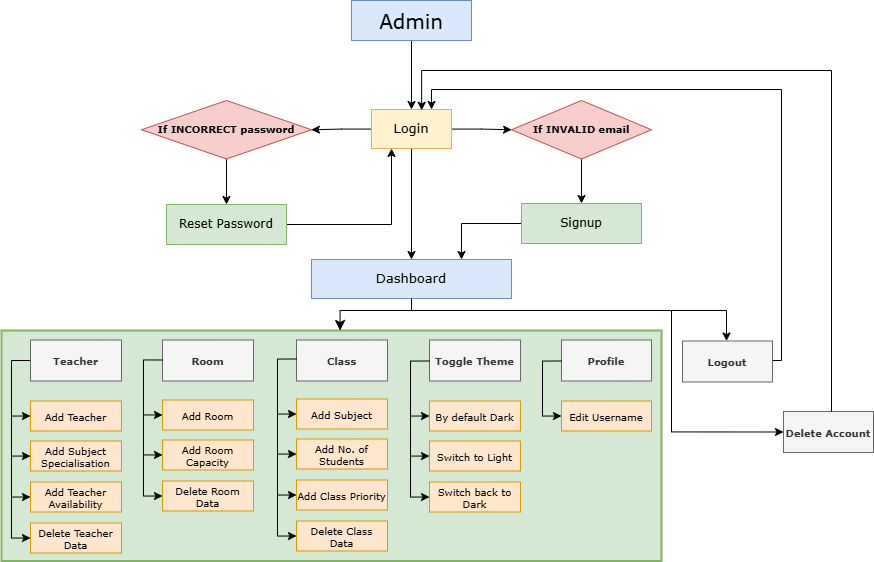

The diagram above was exported from draw.io. Its source (the exported page's mxGraphModel, read from the mxfile embedded in the PNG):
<mxGraphModel dx="1106" dy="644" grid="1" gridSize="10" guides="1" tooltips="1" connect="1" arrows="1" fold="1" page="0" pageScale="1" pageWidth="850" pageHeight="1100" math="0" shadow="0">
  <root>
    <mxCell id="0" />
    <mxCell id="1" parent="0" />
    <mxCell id="xEDvaYnEy6aJmUX5S4O1-84" parent="1" style="rounded=0;whiteSpace=wrap;html=1;fillColor=#d5e8d4;strokeWidth=2;strokeColor=#82b366;glass=0;shadow=0;" value="" vertex="1">
      <mxGeometry height="230.5" width="660" x="10" y="370" as="geometry" />
    </mxCell>
    <mxCell id="xEDvaYnEy6aJmUX5S4O1-3" edge="1" parent="1" source="xEDvaYnEy6aJmUX5S4O1-1" style="edgeStyle=orthogonalEdgeStyle;rounded=0;orthogonalLoop=1;jettySize=auto;html=1;" target="xEDvaYnEy6aJmUX5S4O1-2" value="">
      <mxGeometry relative="1" as="geometry" />
    </mxCell>
    <mxCell id="xEDvaYnEy6aJmUX5S4O1-1" parent="1" style="rounded=0;whiteSpace=wrap;html=1;fillColor=#dae8fc;strokeColor=#6c8ebf;" value="&lt;font face=&quot;Verdana&quot; style=&quot;font-size: 20px;&quot;&gt;Admin&lt;/font&gt;" vertex="1">
      <mxGeometry height="40" width="120" x="360" y="40" as="geometry" />
    </mxCell>
    <mxCell id="xEDvaYnEy6aJmUX5S4O1-5" edge="1" parent="1" source="xEDvaYnEy6aJmUX5S4O1-2" style="edgeStyle=orthogonalEdgeStyle;rounded=0;orthogonalLoop=1;jettySize=auto;html=1;" target="xEDvaYnEy6aJmUX5S4O1-4" value="">
      <mxGeometry relative="1" as="geometry" />
    </mxCell>
    <mxCell id="xEDvaYnEy6aJmUX5S4O1-9" edge="1" parent="1" source="xEDvaYnEy6aJmUX5S4O1-2" style="edgeStyle=orthogonalEdgeStyle;rounded=0;orthogonalLoop=1;jettySize=auto;html=1;" target="xEDvaYnEy6aJmUX5S4O1-8" value="">
      <mxGeometry relative="1" as="geometry" />
    </mxCell>
    <mxCell id="xEDvaYnEy6aJmUX5S4O1-19" edge="1" parent="1" source="xEDvaYnEy6aJmUX5S4O1-2" style="edgeStyle=orthogonalEdgeStyle;rounded=0;orthogonalLoop=1;jettySize=auto;html=1;" target="xEDvaYnEy6aJmUX5S4O1-18" value="">
      <mxGeometry relative="1" as="geometry" />
    </mxCell>
    <mxCell id="xEDvaYnEy6aJmUX5S4O1-2" parent="1" style="whiteSpace=wrap;html=1;rounded=0;fillColor=#fff2cc;strokeColor=#d6b656;" value="&lt;font face=&quot;Verdana&quot; style=&quot;font-size: 13px;&quot;&gt;Login&lt;/font&gt;" vertex="1">
      <mxGeometry height="39" width="80" x="380" y="149" as="geometry" />
    </mxCell>
    <mxCell id="xEDvaYnEy6aJmUX5S4O1-7" edge="1" parent="1" source="xEDvaYnEy6aJmUX5S4O1-4" style="edgeStyle=orthogonalEdgeStyle;rounded=0;orthogonalLoop=1;jettySize=auto;html=1;" target="xEDvaYnEy6aJmUX5S4O1-6" value="">
      <mxGeometry relative="1" as="geometry" />
    </mxCell>
    <mxCell id="xEDvaYnEy6aJmUX5S4O1-4" parent="1" style="rhombus;whiteSpace=wrap;html=1;fillColor=#f8cecc;strokeColor=#b85450;rounded=0;" value="&lt;font face=&quot;Verdana&quot; style=&quot;font-size: 10px;&quot;&gt;&lt;b style=&quot;&quot;&gt;If INVALID email&lt;/b&gt;&lt;/font&gt;" vertex="1">
      <mxGeometry height="58.5" width="140" x="520" y="140" as="geometry" />
    </mxCell>
    <mxCell id="xEDvaYnEy6aJmUX5S4O1-21" edge="1" parent="1" source="xEDvaYnEy6aJmUX5S4O1-6" style="edgeStyle=orthogonalEdgeStyle;rounded=0;orthogonalLoop=1;jettySize=auto;html=1;entryX=0.75;entryY=0;entryDx=0;entryDy=0;" target="xEDvaYnEy6aJmUX5S4O1-18" value="">
      <mxGeometry relative="1" as="geometry">
        <mxPoint x="580" y="360" as="targetPoint" />
      </mxGeometry>
    </mxCell>
    <mxCell id="xEDvaYnEy6aJmUX5S4O1-6" parent="1" style="whiteSpace=wrap;html=1;fillColor=#d5e8d4;strokeColor=#82b366;rounded=0;" value="&lt;font face=&quot;Verdana&quot;&gt;Signup&lt;/font&gt;" vertex="1">
      <mxGeometry height="40" width="120" x="530" y="243" as="geometry" />
    </mxCell>
    <mxCell id="xEDvaYnEy6aJmUX5S4O1-11" edge="1" parent="1" source="xEDvaYnEy6aJmUX5S4O1-8" style="edgeStyle=orthogonalEdgeStyle;rounded=0;orthogonalLoop=1;jettySize=auto;html=1;" target="xEDvaYnEy6aJmUX5S4O1-10" value="">
      <mxGeometry relative="1" as="geometry" />
    </mxCell>
    <mxCell id="xEDvaYnEy6aJmUX5S4O1-8" parent="1" style="rhombus;whiteSpace=wrap;html=1;fillColor=#f8cecc;strokeColor=#b85450;rounded=0;" value="&lt;font style=&quot;font-size: 10px;&quot; face=&quot;Verdana&quot;&gt;&lt;b style=&quot;&quot;&gt;If INCORRECT password&lt;/b&gt;&lt;/font&gt;" vertex="1">
      <mxGeometry height="58.5" width="170" x="150" y="140" as="geometry" />
    </mxCell>
    <mxCell id="xEDvaYnEy6aJmUX5S4O1-17" edge="1" parent="1" source="xEDvaYnEy6aJmUX5S4O1-10" style="edgeStyle=orthogonalEdgeStyle;rounded=0;orthogonalLoop=1;jettySize=auto;html=1;entryX=0.25;entryY=1;entryDx=0;entryDy=0;" target="xEDvaYnEy6aJmUX5S4O1-2" value="">
      <mxGeometry relative="1" as="geometry">
        <mxPoint x="360" y="260" as="targetPoint" />
      </mxGeometry>
    </mxCell>
    <mxCell id="xEDvaYnEy6aJmUX5S4O1-10" parent="1" style="whiteSpace=wrap;html=1;fillColor=#d5e8d4;strokeColor=#82b366;rounded=0;" value="&lt;font face=&quot;Verdana&quot;&gt;Reset Password&lt;/font&gt;" vertex="1">
      <mxGeometry height="40" width="120" x="175" y="244" as="geometry" />
    </mxCell>
    <mxCell id="D_UB4MlgwDQezH9UWMmx-20" edge="1" parent="1" source="xEDvaYnEy6aJmUX5S4O1-18" style="edgeStyle=orthogonalEdgeStyle;rounded=0;orthogonalLoop=1;jettySize=auto;html=1;entryX=0.5;entryY=0;entryDx=0;entryDy=0;" target="D_UB4MlgwDQezH9UWMmx-19">
      <mxGeometry relative="1" as="geometry">
        <Array as="points">
          <mxPoint x="420" y="350" />
          <mxPoint x="735" y="350" />
        </Array>
      </mxGeometry>
    </mxCell>
    <mxCell id="D_UB4MlgwDQezH9UWMmx-25" edge="1" parent="1" source="xEDvaYnEy6aJmUX5S4O1-18" style="edgeStyle=orthogonalEdgeStyle;rounded=0;orthogonalLoop=1;jettySize=auto;html=1;entryX=0;entryY=0.5;entryDx=0;entryDy=0;" target="D_UB4MlgwDQezH9UWMmx-24">
      <mxGeometry relative="1" as="geometry">
        <Array as="points">
          <mxPoint x="420" y="350" />
          <mxPoint x="680" y="350" />
          <mxPoint x="680" y="471" />
        </Array>
      </mxGeometry>
    </mxCell>
    <mxCell id="xEDvaYnEy6aJmUX5S4O1-18" parent="1" style="whiteSpace=wrap;html=1;rounded=0;fillColor=#dae8fc;strokeColor=#6c8ebf;" value="&lt;font face=&quot;Verdana&quot; style=&quot;font-size: 13px;&quot;&gt;Dashboard&lt;/font&gt;" vertex="1">
      <mxGeometry height="39" width="200" x="320" y="299" as="geometry" />
    </mxCell>
    <mxCell id="xEDvaYnEy6aJmUX5S4O1-38" edge="1" parent="1" source="xEDvaYnEy6aJmUX5S4O1-22" style="edgeStyle=orthogonalEdgeStyle;rounded=0;orthogonalLoop=1;jettySize=auto;html=1;exitX=0;exitY=0.5;exitDx=0;exitDy=0;entryX=0;entryY=0.5;entryDx=0;entryDy=0;" target="xEDvaYnEy6aJmUX5S4O1-37" value="">
      <mxGeometry relative="1" as="geometry">
        <Array as="points">
          <mxPoint x="20" y="400.5" />
          <mxPoint x="20" y="455.5" />
        </Array>
      </mxGeometry>
    </mxCell>
    <mxCell id="xEDvaYnEy6aJmUX5S4O1-22" parent="1" style="whiteSpace=wrap;html=1;fillColor=#f5f5f5;strokeColor=#666666;rounded=0;fontFamily=Verdana;fontSize=10;fontColor=#333333;fontStyle=1" value="Teacher" vertex="1">
      <mxGeometry height="41" width="91" x="39" y="379.5" as="geometry" />
    </mxCell>
    <mxCell id="xEDvaYnEy6aJmUX5S4O1-24" parent="1" style="whiteSpace=wrap;html=1;fillColor=#f5f5f5;strokeColor=#666666;rounded=0;fontFamily=Verdana;fontSize=10;fontColor=#333333;fontStyle=1" value="Room" vertex="1">
      <mxGeometry height="41" width="91" x="171" y="379.5" as="geometry" />
    </mxCell>
    <mxCell id="xEDvaYnEy6aJmUX5S4O1-26" parent="1" style="whiteSpace=wrap;html=1;fillColor=#f5f5f5;strokeColor=#666666;rounded=0;fontFamily=Verdana;fontSize=10;fontColor=#333333;fontStyle=1" value="Class" vertex="1">
      <mxGeometry height="41" width="91" x="305" y="379.5" as="geometry" />
    </mxCell>
    <mxCell id="xEDvaYnEy6aJmUX5S4O1-33" parent="1" style="whiteSpace=wrap;html=1;fillColor=#f5f5f5;strokeColor=#666666;rounded=0;fontFamily=Verdana;fontSize=10;fontColor=#333333;fontStyle=1" value="Toggle Theme" vertex="1">
      <mxGeometry height="41" width="91" x="438" y="379.5" as="geometry" />
    </mxCell>
    <mxCell id="xEDvaYnEy6aJmUX5S4O1-35" parent="1" style="whiteSpace=wrap;html=1;fillColor=#f5f5f5;strokeColor=#666666;rounded=0;fontFamily=Verdana;fontSize=10;fontColor=#333333;fontStyle=1" value="Profile" vertex="1">
      <mxGeometry height="41" width="90" x="570" y="379.5" as="geometry" />
    </mxCell>
    <mxCell id="xEDvaYnEy6aJmUX5S4O1-43" edge="1" parent="1" style="edgeStyle=orthogonalEdgeStyle;rounded=0;orthogonalLoop=1;jettySize=auto;html=1;" target="xEDvaYnEy6aJmUX5S4O1-42" value="">
      <mxGeometry relative="1" as="geometry">
        <Array as="points">
          <mxPoint x="20" y="495.5" />
        </Array>
        <mxPoint x="20" y="455.5" as="sourcePoint" />
      </mxGeometry>
    </mxCell>
    <mxCell id="xEDvaYnEy6aJmUX5S4O1-37" parent="1" style="whiteSpace=wrap;html=1;fontSize=10;fontFamily=Verdana;fillColor=#ffe6cc;strokeColor=#d79b00;rounded=0;" value="Add Teacher" vertex="1">
      <mxGeometry height="30" width="91" x="39" y="440.5" as="geometry" />
    </mxCell>
    <mxCell id="xEDvaYnEy6aJmUX5S4O1-47" edge="1" parent="1" style="edgeStyle=orthogonalEdgeStyle;rounded=0;orthogonalLoop=1;jettySize=auto;html=1;entryX=0;entryY=0.5;entryDx=0;entryDy=0;" target="xEDvaYnEy6aJmUX5S4O1-46" value="">
      <mxGeometry relative="1" as="geometry">
        <Array as="points">
          <mxPoint x="20" y="536.5" />
        </Array>
        <mxPoint x="20" y="495.5" as="sourcePoint" />
      </mxGeometry>
    </mxCell>
    <mxCell id="xEDvaYnEy6aJmUX5S4O1-42" parent="1" style="whiteSpace=wrap;html=1;fontSize=10;fontFamily=Verdana;fillColor=#ffe6cc;strokeColor=#d79b00;rounded=0;" value="Add Subject Specialisation" vertex="1">
      <mxGeometry height="30" width="91" x="39" y="480.5" as="geometry" />
    </mxCell>
    <mxCell id="xEDvaYnEy6aJmUX5S4O1-46" parent="1" style="whiteSpace=wrap;html=1;fontSize=10;fontFamily=Verdana;fillColor=#ffe6cc;strokeColor=#d79b00;rounded=0;" value="Add Teacher Availability" vertex="1">
      <mxGeometry height="30" width="91" x="39" y="521.5" as="geometry" />
    </mxCell>
    <mxCell id="xEDvaYnEy6aJmUX5S4O1-48" edge="1" parent="1" style="edgeStyle=orthogonalEdgeStyle;rounded=0;orthogonalLoop=1;jettySize=auto;html=1;entryX=0;entryY=0.5;entryDx=0;entryDy=0;" value="">
      <mxGeometry relative="1" as="geometry">
        <Array as="points">
          <mxPoint x="20" y="577.5" />
        </Array>
        <mxPoint x="20" y="536.5" as="sourcePoint" />
        <mxPoint x="39" y="577.5" as="targetPoint" />
      </mxGeometry>
    </mxCell>
    <mxCell id="xEDvaYnEy6aJmUX5S4O1-49" parent="1" style="whiteSpace=wrap;html=1;fontSize=10;fontFamily=Verdana;fillColor=#ffe6cc;strokeColor=#d79b00;rounded=0;" value="Delete Teacher Data" vertex="1">
      <mxGeometry height="30" width="91" x="39" y="562.5" as="geometry" />
    </mxCell>
    <mxCell id="xEDvaYnEy6aJmUX5S4O1-50" edge="1" parent="1" style="edgeStyle=orthogonalEdgeStyle;rounded=0;orthogonalLoop=1;jettySize=auto;html=1;exitX=0;exitY=0.5;exitDx=0;exitDy=0;entryX=0;entryY=0.5;entryDx=0;entryDy=0;" target="xEDvaYnEy6aJmUX5S4O1-52" value="">
      <mxGeometry relative="1" as="geometry">
        <Array as="points">
          <mxPoint x="152" y="399.5" />
          <mxPoint x="152" y="454.5" />
        </Array>
        <mxPoint x="171" y="399.5" as="sourcePoint" />
      </mxGeometry>
    </mxCell>
    <mxCell id="xEDvaYnEy6aJmUX5S4O1-51" edge="1" parent="1" style="edgeStyle=orthogonalEdgeStyle;rounded=0;orthogonalLoop=1;jettySize=auto;html=1;" target="xEDvaYnEy6aJmUX5S4O1-54" value="">
      <mxGeometry relative="1" as="geometry">
        <Array as="points">
          <mxPoint x="152" y="494.5" />
        </Array>
        <mxPoint x="152" y="454.5" as="sourcePoint" />
      </mxGeometry>
    </mxCell>
    <mxCell id="xEDvaYnEy6aJmUX5S4O1-52" parent="1" style="whiteSpace=wrap;html=1;fontSize=10;fontFamily=Verdana;fillColor=#ffe6cc;strokeColor=#d79b00;rounded=0;" value="Add Room" vertex="1">
      <mxGeometry height="30" width="91" x="171" y="439.5" as="geometry" />
    </mxCell>
    <mxCell id="xEDvaYnEy6aJmUX5S4O1-53" edge="1" parent="1" style="edgeStyle=orthogonalEdgeStyle;rounded=0;orthogonalLoop=1;jettySize=auto;html=1;entryX=0;entryY=0.5;entryDx=0;entryDy=0;" target="xEDvaYnEy6aJmUX5S4O1-55" value="">
      <mxGeometry relative="1" as="geometry">
        <Array as="points">
          <mxPoint x="152" y="535.5" />
        </Array>
        <mxPoint x="152" y="494.5" as="sourcePoint" />
      </mxGeometry>
    </mxCell>
    <mxCell id="xEDvaYnEy6aJmUX5S4O1-54" parent="1" style="whiteSpace=wrap;html=1;fontSize=10;fontFamily=Verdana;fillColor=#ffe6cc;strokeColor=#d79b00;rounded=0;" value="Add Room Capacity" vertex="1">
      <mxGeometry height="30" width="91" x="171" y="479.5" as="geometry" />
    </mxCell>
    <mxCell id="xEDvaYnEy6aJmUX5S4O1-55" parent="1" style="whiteSpace=wrap;html=1;fontSize=10;fontFamily=Verdana;fillColor=#ffe6cc;strokeColor=#d79b00;rounded=0;" value="Delete Room Data" vertex="1">
      <mxGeometry height="30" width="91" x="171" y="520.5" as="geometry" />
    </mxCell>
    <mxCell id="xEDvaYnEy6aJmUX5S4O1-59" edge="1" parent="1" style="edgeStyle=orthogonalEdgeStyle;rounded=0;orthogonalLoop=1;jettySize=auto;html=1;exitX=0;exitY=0.5;exitDx=0;exitDy=0;entryX=0;entryY=0.5;entryDx=0;entryDy=0;" target="xEDvaYnEy6aJmUX5S4O1-61" value="">
      <mxGeometry relative="1" as="geometry">
        <Array as="points">
          <mxPoint x="286" y="398.5" />
          <mxPoint x="286" y="453.5" />
        </Array>
        <mxPoint x="305" y="398.5" as="sourcePoint" />
      </mxGeometry>
    </mxCell>
    <mxCell id="xEDvaYnEy6aJmUX5S4O1-60" edge="1" parent="1" style="edgeStyle=orthogonalEdgeStyle;rounded=0;orthogonalLoop=1;jettySize=auto;html=1;" target="xEDvaYnEy6aJmUX5S4O1-63" value="">
      <mxGeometry relative="1" as="geometry">
        <Array as="points">
          <mxPoint x="286" y="493.5" />
        </Array>
        <mxPoint x="286" y="453.5" as="sourcePoint" />
      </mxGeometry>
    </mxCell>
    <mxCell id="xEDvaYnEy6aJmUX5S4O1-61" parent="1" style="whiteSpace=wrap;html=1;fontSize=10;fontFamily=Verdana;fillColor=#ffe6cc;strokeColor=#d79b00;rounded=0;" value="Add Subject" vertex="1">
      <mxGeometry height="30" width="91" x="305" y="438.5" as="geometry" />
    </mxCell>
    <mxCell id="xEDvaYnEy6aJmUX5S4O1-62" edge="1" parent="1" style="edgeStyle=orthogonalEdgeStyle;rounded=0;orthogonalLoop=1;jettySize=auto;html=1;entryX=0;entryY=0.5;entryDx=0;entryDy=0;" target="xEDvaYnEy6aJmUX5S4O1-64" value="">
      <mxGeometry relative="1" as="geometry">
        <Array as="points">
          <mxPoint x="286" y="534.5" />
        </Array>
        <mxPoint x="286" y="493.5" as="sourcePoint" />
      </mxGeometry>
    </mxCell>
    <mxCell id="xEDvaYnEy6aJmUX5S4O1-63" parent="1" style="whiteSpace=wrap;html=1;fontSize=10;fontFamily=Verdana;fillColor=#ffe6cc;strokeColor=#d79b00;rounded=0;" value="Add No. of Students" vertex="1">
      <mxGeometry height="30" width="91" x="305" y="478.5" as="geometry" />
    </mxCell>
    <mxCell id="xEDvaYnEy6aJmUX5S4O1-64" parent="1" style="whiteSpace=wrap;html=1;fontSize=10;fontFamily=Verdana;fillColor=#ffe6cc;strokeColor=#d79b00;rounded=0;" value="Add Class Priority" vertex="1">
      <mxGeometry height="30" width="91" x="305" y="519.5" as="geometry" />
    </mxCell>
    <mxCell id="xEDvaYnEy6aJmUX5S4O1-65" edge="1" parent="1" style="edgeStyle=orthogonalEdgeStyle;rounded=0;orthogonalLoop=1;jettySize=auto;html=1;entryX=0;entryY=0.5;entryDx=0;entryDy=0;" value="">
      <mxGeometry relative="1" as="geometry">
        <Array as="points">
          <mxPoint x="286" y="575.5" />
        </Array>
        <mxPoint x="286" y="534.5" as="sourcePoint" />
        <mxPoint x="305" y="575.5" as="targetPoint" />
      </mxGeometry>
    </mxCell>
    <mxCell id="xEDvaYnEy6aJmUX5S4O1-66" parent="1" style="whiteSpace=wrap;html=1;fontSize=10;fontFamily=Verdana;fillColor=#ffe6cc;strokeColor=#d79b00;rounded=0;" value="Delete Class Data" vertex="1">
      <mxGeometry height="30" width="91" x="305" y="560.5" as="geometry" />
    </mxCell>
    <mxCell id="xEDvaYnEy6aJmUX5S4O1-67" edge="1" parent="1" style="edgeStyle=orthogonalEdgeStyle;rounded=0;orthogonalLoop=1;jettySize=auto;html=1;exitX=0;exitY=0.5;exitDx=0;exitDy=0;entryX=0;entryY=0.5;entryDx=0;entryDy=0;" target="xEDvaYnEy6aJmUX5S4O1-69" value="">
      <mxGeometry relative="1" as="geometry">
        <Array as="points">
          <mxPoint x="419" y="400.5" />
          <mxPoint x="419" y="455.5" />
        </Array>
        <mxPoint x="438" y="400.5" as="sourcePoint" />
      </mxGeometry>
    </mxCell>
    <mxCell id="xEDvaYnEy6aJmUX5S4O1-68" edge="1" parent="1" style="edgeStyle=orthogonalEdgeStyle;rounded=0;orthogonalLoop=1;jettySize=auto;html=1;" target="xEDvaYnEy6aJmUX5S4O1-71" value="">
      <mxGeometry relative="1" as="geometry">
        <Array as="points">
          <mxPoint x="419" y="495.5" />
        </Array>
        <mxPoint x="419" y="455.5" as="sourcePoint" />
      </mxGeometry>
    </mxCell>
    <mxCell id="xEDvaYnEy6aJmUX5S4O1-69" parent="1" style="whiteSpace=wrap;html=1;fontSize=10;fontFamily=Verdana;fillColor=#ffe6cc;strokeColor=#d79b00;rounded=0;" value="By default Dark" vertex="1">
      <mxGeometry height="30" width="91" x="438" y="440.5" as="geometry" />
    </mxCell>
    <mxCell id="xEDvaYnEy6aJmUX5S4O1-70" edge="1" parent="1" style="edgeStyle=orthogonalEdgeStyle;rounded=0;orthogonalLoop=1;jettySize=auto;html=1;entryX=0;entryY=0.5;entryDx=0;entryDy=0;" target="xEDvaYnEy6aJmUX5S4O1-72" value="">
      <mxGeometry relative="1" as="geometry">
        <Array as="points">
          <mxPoint x="419" y="536.5" />
        </Array>
        <mxPoint x="419" y="495.5" as="sourcePoint" />
      </mxGeometry>
    </mxCell>
    <mxCell id="xEDvaYnEy6aJmUX5S4O1-71" parent="1" style="whiteSpace=wrap;html=1;fontSize=10;fontFamily=Verdana;fillColor=#ffe6cc;strokeColor=#d79b00;rounded=0;" value="Switch to Light" vertex="1">
      <mxGeometry height="30" width="91" x="438" y="480.5" as="geometry" />
    </mxCell>
    <mxCell id="xEDvaYnEy6aJmUX5S4O1-72" parent="1" style="whiteSpace=wrap;html=1;fontSize=10;fontFamily=Verdana;fillColor=#ffe6cc;strokeColor=#d79b00;rounded=0;" value="Switch back to Dark" vertex="1">
      <mxGeometry height="30" width="91" x="438" y="521.5" as="geometry" />
    </mxCell>
    <mxCell id="xEDvaYnEy6aJmUX5S4O1-75" edge="1" parent="1" style="edgeStyle=orthogonalEdgeStyle;rounded=0;orthogonalLoop=1;jettySize=auto;html=1;exitX=0;exitY=0.5;exitDx=0;exitDy=0;entryX=0;entryY=0.5;entryDx=0;entryDy=0;" target="xEDvaYnEy6aJmUX5S4O1-77" value="">
      <mxGeometry relative="1" as="geometry">
        <Array as="points">
          <mxPoint x="551" y="400.5" />
          <mxPoint x="551" y="455.5" />
        </Array>
        <mxPoint x="570" y="400.5" as="sourcePoint" />
      </mxGeometry>
    </mxCell>
    <mxCell id="xEDvaYnEy6aJmUX5S4O1-77" parent="1" style="whiteSpace=wrap;html=1;fontSize=10;fontFamily=Verdana;fillColor=#ffe6cc;strokeColor=#d79b00;rounded=0;" value="Edit Username" vertex="1">
      <mxGeometry height="30" width="90" x="570" y="440.5" as="geometry" />
    </mxCell>
    <mxCell id="xEDvaYnEy6aJmUX5S4O1-86" edge="1" parent="1" source="xEDvaYnEy6aJmUX5S4O1-18" style="edgeStyle=segmentEdgeStyle;endArrow=classic;html=1;curved=0;rounded=0;endSize=8;startSize=8;exitX=0.5;exitY=1;exitDx=0;exitDy=0;entryX=0.513;entryY=0;entryDx=0;entryDy=0;entryPerimeter=0;" target="xEDvaYnEy6aJmUX5S4O1-84" value="">
      <mxGeometry height="50" relative="1" width="50" as="geometry">
        <Array as="points">
          <mxPoint x="420" y="350" />
          <mxPoint x="349" y="350" />
        </Array>
        <mxPoint x="360" y="388" as="sourcePoint" />
        <mxPoint x="420" y="360" as="targetPoint" />
      </mxGeometry>
    </mxCell>
    <mxCell id="D_UB4MlgwDQezH9UWMmx-21" edge="1" parent="1" source="D_UB4MlgwDQezH9UWMmx-19" style="edgeStyle=orthogonalEdgeStyle;rounded=0;orthogonalLoop=1;jettySize=auto;html=1;entryX=0.75;entryY=0;entryDx=0;entryDy=0;" target="xEDvaYnEy6aJmUX5S4O1-2">
      <mxGeometry relative="1" as="geometry">
        <Array as="points">
          <mxPoint x="790" y="400" />
          <mxPoint x="790" y="129" />
          <mxPoint x="440" y="129" />
        </Array>
      </mxGeometry>
    </mxCell>
    <mxCell id="D_UB4MlgwDQezH9UWMmx-19" parent="1" style="whiteSpace=wrap;html=1;fillColor=#f5f5f5;strokeColor=#666666;rounded=0;fontFamily=Verdana;fontSize=10;fontColor=#333333;fontStyle=1" value="Logout" vertex="1">
      <mxGeometry height="41" width="90" x="691" y="380.5" as="geometry" />
    </mxCell>
    <mxCell id="D_UB4MlgwDQezH9UWMmx-24" parent="1" style="whiteSpace=wrap;html=1;fillColor=#f5f5f5;strokeColor=#666666;rounded=0;fontFamily=Verdana;fontSize=10;fontColor=#333333;fontStyle=1" value="Delete Account" vertex="1">
      <mxGeometry height="41" width="90" x="792" y="451" as="geometry" />
    </mxCell>
    <mxCell id="D_UB4MlgwDQezH9UWMmx-26" edge="1" parent="1" source="D_UB4MlgwDQezH9UWMmx-24" style="edgeStyle=orthogonalEdgeStyle;rounded=0;orthogonalLoop=1;jettySize=auto;html=1;entryX=0.627;entryY=0.021;entryDx=0;entryDy=0;entryPerimeter=0;" target="xEDvaYnEy6aJmUX5S4O1-2">
      <mxGeometry relative="1" as="geometry">
        <Array as="points">
          <mxPoint x="840" y="110" />
          <mxPoint x="430" y="110" />
        </Array>
      </mxGeometry>
    </mxCell>
  </root>
</mxGraphModel>